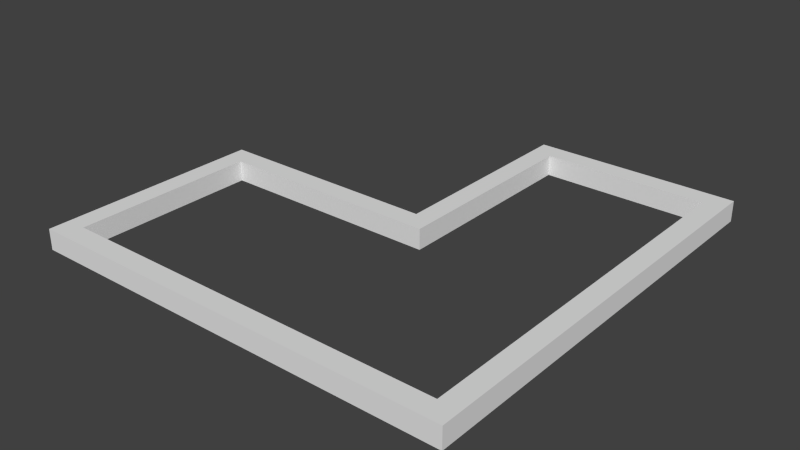 # Source: level1.blend  (saved by Blender 2.76.0; exported with 4.5.12 LTS)
import bpy
from mathutils import Matrix  # noqa: F401  (used for matrix-valued properties, if any)

bpy.ops.wm.read_factory_settings(use_empty=True)
scene = bpy.context.scene
scene.name = 'Scene'

# ---- collections
col_collection_1 = bpy.data.collections.new('Collection 1'); scene.collection.children.link(col_collection_1)

# ---- materials (node trees are filled in below, after node groups)
mat_material = bpy.data.materials.new('Material')
mat_material.alpha_threshold = 0.0
mat_material.use_transparent_shadow = False
mat_material.roughness = 0.5
mat_material.line_color = (0.0, 0.0, 0.0, 1.0)

# ---- material node trees

# ---- world
world_world = bpy.data.worlds.new('World'); scene.world = world_world
world_world.color = (0.05088, 0.05088, 0.05088)
world_world.use_sun_shadow = False
world_world.sun_shadow_jitter_overblur = 0.0
world_world.cycles.sampling_method = 'MANUAL'
world_world.cycles.sample_map_resolution = 256

# ---- meshes
me_cube_004 = bpy.data.meshes.new('Cube.004')
me_cube_004.from_pydata([(1.2, -1.0, -1.0), (1.0, -1.0, -1.0), (1.0, 19.0, -1.0), (1.2, 19.0, -1.0), (1.2, -1.0, 1.0), (1.0, -1.0, 1.0), (1.0, 19.0, 1.0), (1.2, 19.0, 1.0), (1.0, 1.0, -1.0), (1.0, -1.0, -1.0), (-1.0, -1.0, -1.0), (-1.0, 1.0, -1.0), (1.0, 1.0, 1.0), (1.0, -1.0, 1.0), (-1.0, -1.0, 1.0), (-1.0, 1.0, 1.0), (-1.0, -1.0, -1.0), (-0.8, -1.0, -1.0), (-0.8, -21.0, -1.0), (-1.0, -21.0, -1.0), (-1.0, -1.0, 1.0), (-0.8, -1.0, 1.0), (-0.8, -21.0, 1.0), (-1.0, -21.0, 1.0), (-2.8, -23.0, -1.0), (-2.8, -21.0, -1.0), (-0.8, -21.0, -1.0), (-0.8, -23.0, -1.0), (-2.8, -23.0, 1.0), (-2.8, -21.0, 1.0), (-0.8, -21.0, 1.0), (-0.8, -23.0, 1.0), (1.0, 17.0, -1.0), (1.0, 19.0, -1.0), (-3.0, 19.0, -1.0), (-3.0, 17.0, -1.0), (1.0, 17.0, 1.0), (1.0, 19.0, 1.0), (-3.0, 19.0, 1.0), (-3.0, 17.0, 1.0), (-2.8, 17.0, -1.0), (-3.0, 17.0, -1.0), (-3.0, -23.0, -1.0), (-2.8, -23.0, -1.0), (-2.8, 17.0, 1.0), (-3.0, 17.0, 1.0), (-3.0, -23.0, 1.0), (-2.8, -23.0, 1.0)], [], [(0, 1, 2, 3), (4, 7, 6, 5), (0, 4, 5, 1), (1, 5, 6, 2), (2, 6, 7, 3), (4, 0, 3, 7), (8, 9, 10, 11), (12, 15, 14, 13), (8, 12, 13, 9), (9, 13, 14, 10), (10, 14, 15, 11), (12, 8, 11, 15), (16, 17, 18, 19), (20, 23, 22, 21), (16, 20, 21, 17), (17, 21, 22, 18), (18, 22, 23, 19), (20, 16, 19, 23), (24, 25, 26, 27), (28, 31, 30, 29), (24, 28, 29, 25), (25, 29, 30, 26), (26, 30, 31, 27), (28, 24, 27, 31), (32, 33, 34, 35), (36, 39, 38, 37), (32, 36, 37, 33), (33, 37, 38, 34), (34, 38, 39, 35), (36, 32, 35, 39), (40, 41, 42, 43), (44, 47, 46, 45), (40, 44, 45, 41), (41, 45, 46, 42), (42, 46, 47, 43), (44, 40, 43, 47)])
me_cube_004.materials.append(mat_material)
me_cube_004.use_remesh_preserve_volume = False
me_cube_004.use_remesh_preserve_attributes = False
me_cube_004.use_mirror_vertex_groups = False
me_cube_004.update()

# ---- objects
ob_cube_004 = bpy.data.objects.new('Cube.004', me_cube_004)

# ---- transforms, parenting, visibility, modifiers, constraints
ob_cube_004.location = (1.5, 9.5, 0.0)
ob_cube_004.rotation_euler = (0.0, -0.0, 4.712)
ob_cube_004.scale = (-5.0, 0.5, 0.5)
ob_cube_004.lock_rotations_4d = False
ob_cube_004.empty_display_type = 'ARROWS'
ob_cube_004.lineart.crease_threshold = 0.0

# ---- collection membership
col_collection_1.objects.link(ob_cube_004)

# ---- scene / render settings (as saved in the file)
scene.frame_start = 1; scene.frame_end = 250; scene.frame_set(1)
scene.render.engine = 'BLENDER_EEVEE_NEXT'
scene.render.resolution_percentage = 50
scene.render.dither_intensity = 0.0
scene.cycles.use_denoising = False
scene.cycles.samples = 10
scene.cycles.sampling_pattern = 'TABULATED_SOBOL'
scene.cycles.light_sampling_threshold = 0.0
scene.cycles.use_adaptive_sampling = False
scene.cycles.use_light_tree = False
scene.cycles.blur_glossy = 0.0
scene.cycles.pixel_filter_type = 'GAUSSIAN'
scene.cycles.sample_clamp_indirect = 0.0
scene.view_settings.view_transform = 'Standard'
bpy.context.view_layer.update()

# ---- added for rendering (the .blend has no active camera and no usable light): camera, sun
cam_auto = bpy.data.cameras.new('AutoCamera')
cam_auto.lens = 50.0
cam_auto.sensor_width = 36.0
cam_auto.clip_end = 1000.0
ob_auto_camera = bpy.data.objects.new('AutoCamera', cam_auto)
scene.collection.objects.link(ob_auto_camera)
ob_auto_camera.location = (27.9933, -27.992, 21.9947)
ob_auto_camera.rotation_euler = (1.09748, -7.21219e-08, 0.694738)
scene.camera = ob_auto_camera
light_auto_sun = bpy.data.lights.new('AutoSun', 'SUN')
light_auto_sun.energy = 3.0
light_auto_sun.angle = 0.0523599
ob_auto_sun = bpy.data.objects.new('AutoSun', light_auto_sun)
scene.collection.objects.link(ob_auto_sun)
ob_auto_sun.rotation_euler = (0.872665, 0.174533, 0.523599)
bpy.context.view_layer.update()

